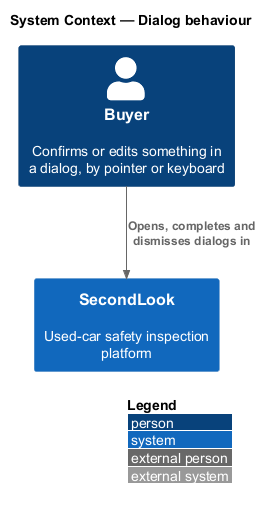

The diagram above was rendered by PlantUML. Its source (embedded in the PNG):
@startuml
!include <C4/C4_Context>
LAYOUT_WITH_LEGEND()
title System Context — Dialog behaviour

Person(buyer, "Buyer", "Confirms or edits something in a dialog, by pointer or keyboard")
System(sl, "SecondLook", "Used-car safety inspection platform")
Rel(buyer, sl, "Opens, completes and dismisses dialogs in")
@enduml